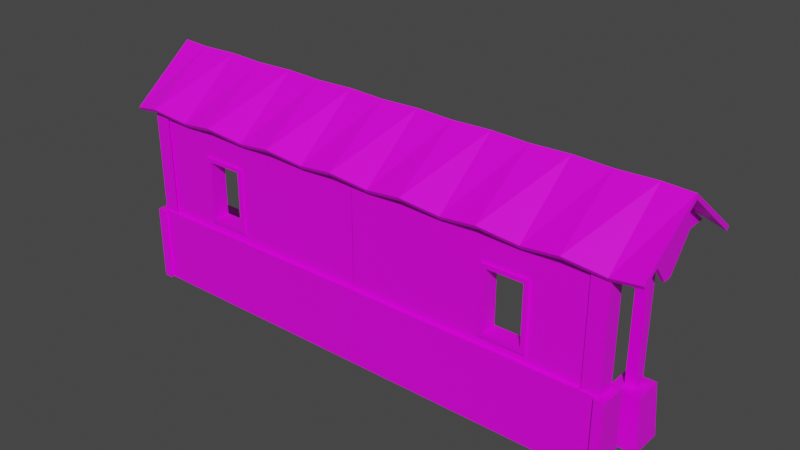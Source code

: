# Source: trainShelter.blend  (saved by Blender 2.93.20; exported with 4.5.12 LTS)
import bpy
from mathutils import Matrix  # noqa: F401  (used for matrix-valued properties, if any)

bpy.ops.wm.read_factory_settings(use_empty=True)
scene = bpy.context.scene
scene.name = 'Scene'

# ---- collections
col_collection = bpy.data.collections.new('Collection'); scene.collection.children.link(col_collection)

# ---- images (referenced by path relative to the original .blend; pixels are not part of the script)
import os
ASSET_DIR = os.environ.get("B2B_ASSET_DIR", "")  # directory of the original .blend (textures are referenced by path, not embedded)
HERE = os.path.dirname(os.path.abspath(__file__))  # packed textures are extracted next to this script under _unpacked/

def load_image(name, relpath, width, height, colorspace="sRGB"):
    """Load a texture the original file referenced (path relative to the .blend, or extracted next to this script)."""
    p = next((c for c in (os.path.join(HERE, relpath), os.path.join(ASSET_DIR, relpath)) if relpath and os.path.exists(c)), "")
    if p:
        img = bpy.data.images.load(p, check_existing=True)
        img.name = name
    else:  # same state as the original file: an image datablock whose file is absent (Cycles renders it pink)
        img = bpy.data.images.new(name, width, height)
        img.source = "FILE"
        img.filepath = "//" + (relpath or name)
    img.colorspace_settings.name = colorspace
    return img
img_colourpalette_png = load_image('ColourPalette.png', 'ColourPalette.png', 1024, 1024, 'sRGB')

# ---- materials (node trees are filled in below, after node groups)
mat_material = bpy.data.materials.new('Material')
mat_material.alpha_threshold = 0.0
mat_material.use_transparent_shadow = False
mat_material.line_color = (0.0, 0.0, 0.0, 1.0)

# ---- material node trees
mat_material.use_nodes = True; mat_material.node_tree.nodes.clear()
_N = mat_material.node_tree.nodes; _L = mat_material.node_tree.links
n0 = _N.new('ShaderNodeOutputMaterial'); n0.name = 'Material Output'; n0.location = (300, 300)
n1 = _N.new('ShaderNodeBsdfPrincipled'); n1.name = 'Principled BSDF'; n1.location = (10, 300)
n1.distribution = 'GGX'
n1.subsurface_method = 'BURLEY'
n1.inputs[2].default_value = 0.4
n1.inputs[3].default_value = 1.45
n1.inputs[27].default_value = (0.0, 0.0, 0.0, 1.0)
n1.inputs[28].default_value = 1.0
n2 = _N.new('ShaderNodeTexImage'); n2.name = 'Image Texture'; n2.location = (-280, 280)
n2.image = img_colourpalette_png
_L.new(n1.outputs[0], n0.inputs[0])
_L.new(n2.outputs[0], n1.inputs[0])
n0.is_active_output = True

# ---- world
world_world = bpy.data.worlds.new('World'); scene.world = world_world
world_world.use_nodes = True; world_world.node_tree.nodes.clear()
_N = world_world.node_tree.nodes; _L = world_world.node_tree.links
n0 = _N.new('ShaderNodeOutputWorld'); n0.name = 'World Output'; n0.location = (300, 300)
n1 = _N.new('ShaderNodeBackground'); n1.name = 'Background'; n1.location = (10, 300)
n1.inputs[0].default_value = (0.05088, 0.05088, 0.05088, 1.0)
_L.new(n1.outputs[0], n0.inputs[0])
n0.is_active_output = True
world_world.color = (0.05088, 0.05088, 0.05088)
world_world.use_sun_shadow = False
world_world.sun_shadow_jitter_overblur = 0.0

# ---- meshes
me_cube_001 = bpy.data.meshes.new('Cube.001')
me_cube_001.from_pydata([(-1.036, -1.033, -1.0), (-0.3284, -0.3254, 1.0), (1.036, -1.033, -1.0), (0.3284, -0.3254, 1.0), (-0.8643, -0.8613, 1.0), (0.8643, -0.8613, 1.0), (-0.3284, -0.3254, 5.227), (0.3284, -0.3254, 5.227), (-0.3284, -0.3254, 5.569), (0.3284, -0.3254, 5.569), (0.3284, -2.252, 6.265), (-0.3284, -2.252, 6.265), (0.3284, -1.733, 6.406), (-0.3284, -1.733, 6.406), (-1.036, 0.003029, -1.0), (-0.8643, 0.003029, 1.0), (1.036, 0.003029, -1.0), (0.8643, 0.003029, 1.0), (-0.3284, 0.003029, 1.0), (0.3284, 0.003029, 1.0), (-0.3284, 0.003029, 5.227), (0.3284, 0.003029, 5.227), (-0.3284, 0.003029, 5.569), (0.3284, 0.003029, 5.569), (-1.036, 1.033, -1.0), (-0.3284, 0.3254, 1.0), (1.036, 1.033, -1.0), (0.3284, 0.3254, 1.0), (-0.8643, 0.8613, 1.0), (0.8643, 0.8613, 1.0), (-0.3284, 0.3254, 5.227), (0.3284, 0.3254, 5.227), (-0.3284, 0.3254, 5.569), (0.3284, 0.3254, 5.569), (0.3284, 2.252, 6.265), (-0.3284, 2.252, 6.265), (0.3284, 1.733, 6.406), (-0.3284, 1.733, 6.406), (-1.036, -0.003029, -1.0), (-0.8643, -0.003029, 1.0), (1.036, -0.003029, -1.0), (0.8643, -0.003029, 1.0), (-0.3284, -0.003029, 1.0), (0.3284, -0.003029, 1.0), (-0.3284, -0.003029, 5.227), (0.3284, -0.003029, 5.227), (-0.3284, -0.003029, 5.569), (0.3284, -0.003029, 5.569), (14.3, -1.033, -1.0), (15.01, -0.3254, 1.0), (16.37, -1.033, -1.0), (15.67, -0.3254, 1.0), (14.47, -0.8613, 1.0), (16.2, -0.8613, 1.0), (15.01, -0.3254, 5.227), (15.67, -0.3254, 5.227), (15.01, -0.3254, 5.569), (15.67, -0.3254, 5.569), (15.67, -2.252, 6.265), (15.01, -2.252, 6.265), (15.67, -1.733, 6.406), (15.01, -1.733, 6.406), (14.3, 0.003029, -1.0), (14.47, 0.003029, 1.0), (16.37, 0.003029, -1.0), (16.2, 0.003029, 1.0), (15.01, 0.003029, 1.0), (15.67, 0.003029, 1.0), (15.01, 0.003029, 5.227), (15.67, 0.003029, 5.227), (15.01, 0.003029, 5.569), (15.67, 0.003029, 5.569), (14.3, 1.033, -1.0), (15.01, 0.3254, 1.0), (16.37, 1.033, -1.0), (15.67, 0.3254, 1.0), (14.47, 0.8613, 1.0), (16.2, 0.8613, 1.0), (15.01, 0.3254, 5.227), (15.67, 0.3254, 5.227), (15.01, 0.3254, 5.569), (15.67, 0.3254, 5.569), (15.67, 2.252, 6.265), (15.01, 2.252, 6.265), (15.67, 1.733, 6.406), (15.01, 1.733, 6.406), (14.3, -0.003029, -1.0), (14.47, -0.003029, 1.0), (16.37, -0.003029, -1.0), (16.2, -0.003029, 1.0), (15.01, -0.003029, 1.0), (15.67, -0.003029, 1.0), (15.01, -0.003029, 5.227), (15.67, -0.003029, 5.227), (15.01, -0.003029, 5.569), (15.67, -0.003029, 5.569), (29.64, -1.033, -1.0), (30.35, -0.3254, 1.0), (31.71, -1.033, -1.0), (31.0, -0.3254, 1.0), (29.81, -0.8613, 1.0), (31.54, -0.8613, 1.0), (30.35, -0.3254, 5.227), (31.0, -0.3254, 5.227), (30.35, -0.3254, 5.569), (31.0, -0.3254, 5.569), (31.0, -2.252, 6.265), (30.35, -2.252, 6.265), (31.0, -1.733, 6.406), (30.35, -1.733, 6.406), (29.64, 0.003029, -1.0), (29.81, 0.003029, 1.0), (31.71, 0.003029, -1.0), (31.54, 0.003029, 1.0), (30.35, 0.003029, 1.0), (31.0, 0.003029, 1.0), (30.35, 0.003029, 5.227), (31.0, 0.003029, 5.227), (30.35, 0.003029, 5.569), (31.0, 0.003029, 5.569), (29.64, 1.033, -1.0), (30.35, 0.3254, 1.0), (31.71, 1.033, -1.0), (31.0, 0.3254, 1.0), (29.81, 0.8613, 1.0), (31.54, 0.8613, 1.0), (30.35, 0.3254, 5.227), (31.0, 0.3254, 5.227), (30.35, 0.3254, 5.569), (31.0, 0.3254, 5.569), (31.0, 2.252, 6.265), (30.35, 2.252, 6.265), (31.0, 1.733, 6.406), (30.35, 1.733, 6.406), (29.64, -0.003029, -1.0), (29.81, -0.003029, 1.0), (31.71, -0.003029, -1.0), (31.54, -0.003029, 1.0), (30.35, -0.003029, 1.0), (31.0, -0.003029, 1.0), (30.35, -0.003029, 5.227), (31.0, -0.003029, 5.227), (30.35, -0.003029, 5.569), (31.0, -0.003029, 5.569)], [], [(16, 17, 5, 2), (2, 5, 4, 0), (14, 16, 2, 0), (19, 3, 5, 17), (3, 1, 4, 5), (6, 7, 10, 11), (18, 1, 6, 20), (1, 3, 7, 6), (23, 22, 8, 9), (20, 6, 8, 22), (11, 10, 12, 13), (7, 9, 12, 10), (8, 6, 11, 13), (9, 8, 13, 12), (7, 21, 23, 9), (1, 18, 15, 4), (3, 19, 21, 7), (0, 4, 15, 14), (40, 26, 29, 41), (26, 24, 28, 29), (38, 24, 26, 40), (43, 41, 29, 27), (27, 29, 28, 25), (30, 35, 34, 31), (42, 44, 30, 25), (25, 30, 31, 27), (47, 33, 32, 46), (44, 46, 32, 30), (35, 37, 36, 34), (31, 34, 36, 33), (32, 37, 35, 30), (33, 36, 37, 32), (31, 33, 47, 45), (25, 28, 39, 42), (27, 31, 45, 43), (24, 38, 39, 28), (64, 65, 53, 50), (50, 53, 52, 48), (62, 64, 50, 48), (67, 51, 53, 65), (51, 49, 52, 53), (54, 55, 58, 59), (66, 49, 54, 68), (49, 51, 55, 54), (71, 70, 56, 57), (68, 54, 56, 70), (59, 58, 60, 61), (55, 57, 60, 58), (56, 54, 59, 61), (57, 56, 61, 60), (55, 69, 71, 57), (49, 66, 63, 52), (51, 67, 69, 55), (48, 52, 63, 62), (88, 74, 77, 89), (74, 72, 76, 77), (86, 72, 74, 88), (91, 89, 77, 75), (75, 77, 76, 73), (78, 83, 82, 79), (90, 92, 78, 73), (73, 78, 79, 75), (95, 81, 80, 94), (92, 94, 80, 78), (83, 85, 84, 82), (79, 82, 84, 81), (80, 85, 83, 78), (81, 84, 85, 80), (79, 81, 95, 93), (73, 76, 87, 90), (75, 79, 93, 91), (72, 86, 87, 76), (112, 113, 101, 98), (98, 101, 100, 96), (110, 112, 98, 96), (115, 99, 101, 113), (99, 97, 100, 101), (102, 103, 106, 107), (114, 97, 102, 116), (97, 99, 103, 102), (119, 118, 104, 105), (116, 102, 104, 118), (107, 106, 108, 109), (103, 105, 108, 106), (104, 102, 107, 109), (105, 104, 109, 108), (103, 117, 119, 105), (97, 114, 111, 100), (99, 115, 117, 103), (96, 100, 111, 110), (136, 122, 125, 137), (122, 120, 124, 125), (134, 120, 122, 136), (139, 137, 125, 123), (123, 125, 124, 121), (126, 131, 130, 127), (138, 140, 126, 121), (121, 126, 127, 123), (143, 129, 128, 142), (140, 142, 128, 126), (131, 133, 132, 130), (127, 130, 132, 129), (128, 133, 131, 126), (129, 132, 133, 128), (127, 129, 143, 141), (121, 124, 135, 138), (123, 127, 141, 139), (120, 134, 135, 124)])
_uv = me_cube_001.uv_layers.new(name='UVMap')
_uv.uv.foreach_set('vector', [0.3804, 0.6115, 0.3804, 0.607, 0.3783, 0.607, 0.3783, 0.6115, 0.3944, 0.6117, 0.3899, 0.6117, 0.3899, 0.6162, 0.3944, 0.6162, 0.3781, 0.6115, 0.3781, 0.607, 0.376, 0.607, 0.376, 0.6115, 0.4083, 0.607, 0.4074, 0.607, 0.4074, 0.6092, 0.4083, 0.6092, 0.3665, 0.6047, 0.3644, 0.6047, 0.3644, 0.6069, 0.3665, 0.6069, 0.5926, 0.5785, 0.5904, 0.5785, 0.5904, 0.583, 0.5926, 0.583, 0.6658, 0.5878, 0.6648, 0.5878, 0.6648, 0.5969, 0.6658, 0.5969, 0.6158, 0.655, 0.6158, 0.6529, 0.6067, 0.6529, 0.6067, 0.655, 0.624, 0.576, 0.624, 0.5738, 0.623, 0.5738, 0.623, 0.576, 0.6589, 0.6529, 0.6579, 0.6529, 0.6579, 0.6539, 0.6589, 0.6539, 0.499, 0.1043, 0.499, 0.07995, 0.4878, 0.07995, 0.4878, 0.1043, 0.6042, 0.5878, 0.6032, 0.5878, 0.6032, 0.5923, 0.6042, 0.5923, 0.6031, 0.5878, 0.6021, 0.5878, 0.6021, 0.5923, 0.6031, 0.5923, 0.5903, 0.5785, 0.5881, 0.5785, 0.5881, 0.583, 0.5903, 0.583, 0.6275, 0.6541, 0.6265, 0.6541, 0.6265, 0.655, 0.6275, 0.655, 0.4049, 0.6094, 0.4039, 0.6094, 0.4039, 0.6115, 0.4049, 0.6115, 0.6647, 0.6343, 0.6637, 0.6343, 0.6637, 0.6434, 0.6647, 0.6434, 0.3804, 0.6162, 0.3804, 0.6117, 0.3783, 0.6117, 0.3783, 0.6162, 0.3781, 0.6117, 0.376, 0.6117, 0.376, 0.6162, 0.3781, 0.6162, 0.3804, 0.6349, 0.376, 0.6349, 0.376, 0.6394, 0.3804, 0.6394, 0.3758, 0.6163, 0.3737, 0.6163, 0.3737, 0.6208, 0.3758, 0.6208, 0.4083, 0.6115, 0.4083, 0.6094, 0.4074, 0.6094, 0.4074, 0.6115, 0.3642, 0.6047, 0.362, 0.6047, 0.362, 0.6069, 0.3642, 0.6069, 0.5903, 0.5876, 0.5903, 0.5831, 0.5881, 0.5831, 0.5881, 0.5876, 0.6486, 0.6539, 0.6577, 0.6539, 0.6577, 0.6529, 0.6486, 0.6529, 0.6647, 0.6248, 0.6647, 0.6157, 0.6625, 0.6157, 0.6625, 0.6248, 0.624, 0.5762, 0.623, 0.5762, 0.623, 0.5783, 0.624, 0.5783, 0.6263, 0.6541, 0.6253, 0.6541, 0.6253, 0.655, 0.6263, 0.655, 0.4464, 0.05363, 0.4352, 0.05363, 0.4352, 0.07795, 0.4464, 0.07795, 0.6065, 0.5923, 0.6065, 0.5878, 0.6056, 0.5878, 0.6056, 0.5923, 0.6054, 0.5923, 0.6054, 0.5878, 0.6044, 0.5878, 0.6044, 0.5923, 0.5972, 0.5876, 0.5972, 0.5831, 0.5951, 0.5831, 0.5951, 0.5876, 0.6275, 0.6529, 0.6265, 0.6529, 0.6265, 0.6539, 0.6275, 0.6539, 0.4002, 0.6092, 0.4002, 0.607, 0.3992, 0.607, 0.3992, 0.6092, 0.6393, 0.6539, 0.6484, 0.6539, 0.6484, 0.6529, 0.6393, 0.6529, 0.3781, 0.6163, 0.376, 0.6163, 0.376, 0.6208, 0.3781, 0.6208, 0.3665, 0.6255, 0.3665, 0.621, 0.3644, 0.621, 0.3644, 0.6255, 0.3758, 0.6349, 0.3713, 0.6349, 0.3713, 0.6394, 0.3758, 0.6394, 0.3642, 0.6255, 0.3642, 0.621, 0.362, 0.621, 0.362, 0.6255, 0.4037, 0.607, 0.4027, 0.607, 0.4027, 0.6092, 0.4037, 0.6092, 0.3665, 0.6024, 0.3644, 0.6024, 0.3644, 0.6045, 0.3665, 0.6045, 0.5879, 0.5878, 0.5858, 0.5878, 0.5858, 0.5923, 0.5879, 0.5923, 0.6647, 0.6436, 0.6637, 0.6436, 0.6637, 0.6527, 0.6647, 0.6527, 0.6065, 0.655, 0.6065, 0.6529, 0.5974, 0.6529, 0.5974, 0.655, 0.6193, 0.576, 0.6193, 0.5738, 0.6183, 0.5738, 0.6183, 0.576, 0.6263, 0.6529, 0.6253, 0.6529, 0.6253, 0.6539, 0.6263, 0.6539, 0.4464, 0.1043, 0.4464, 0.07995, 0.4352, 0.07995, 0.4352, 0.1043, 0.5996, 0.5878, 0.5986, 0.5878, 0.5986, 0.5923, 0.5996, 0.5923, 0.5984, 0.5878, 0.5974, 0.5878, 0.5974, 0.5923, 0.5984, 0.5923, 0.5856, 0.5878, 0.5835, 0.5878, 0.5835, 0.5923, 0.5856, 0.5923, 0.6298, 0.6541, 0.6288, 0.6541, 0.6288, 0.655, 0.6298, 0.655, 0.4002, 0.6094, 0.3992, 0.6094, 0.3992, 0.6115, 0.4002, 0.6115, 0.6658, 0.6157, 0.6648, 0.6157, 0.6648, 0.6248, 0.6658, 0.6248, 0.3665, 0.6301, 0.3665, 0.6256, 0.3644, 0.6256, 0.3644, 0.6301, 0.3642, 0.6256, 0.362, 0.6256, 0.362, 0.6301, 0.3642, 0.6301, 0.3804, 0.6303, 0.376, 0.6303, 0.376, 0.6348, 0.3804, 0.6348, 0.3711, 0.6256, 0.369, 0.6256, 0.369, 0.6301, 0.3711, 0.6301, 0.4037, 0.6115, 0.4037, 0.6094, 0.4027, 0.6094, 0.4027, 0.6115, 0.4037, 0.6047, 0.4016, 0.6047, 0.4016, 0.6069, 0.4037, 0.6069, 0.5856, 0.5969, 0.5856, 0.5924, 0.5835, 0.5924, 0.5835, 0.5969, 0.6486, 0.655, 0.6577, 0.655, 0.6577, 0.6541, 0.6486, 0.6541, 0.6647, 0.6155, 0.6647, 0.6064, 0.6625, 0.6064, 0.6625, 0.6155, 0.6193, 0.5762, 0.6183, 0.5762, 0.6183, 0.5783, 0.6193, 0.5783, 0.6286, 0.6541, 0.6276, 0.6541, 0.6276, 0.655, 0.6286, 0.655, 0.499, 0.001001, 0.4878, 0.001001, 0.4878, 0.02531, 0.499, 0.02531, 0.6019, 0.5923, 0.6019, 0.5878, 0.6009, 0.5878, 0.6009, 0.5923, 0.6007, 0.5923, 0.6007, 0.5878, 0.5997, 0.5878, 0.5997, 0.5923, 0.6019, 0.5737, 0.6019, 0.5692, 0.5997, 0.5692, 0.5997, 0.5737, 0.6298, 0.6529, 0.6288, 0.6529, 0.6288, 0.6539, 0.6298, 0.6539, 0.4049, 0.6045, 0.4049, 0.6024, 0.4039, 0.6024, 0.4039, 0.6045, 0.63, 0.655, 0.6391, 0.655, 0.6391, 0.6541, 0.63, 0.6541, 0.3828, 0.6024, 0.3806, 0.6024, 0.3806, 0.6069, 0.3828, 0.6069, 0.3897, 0.6069, 0.3897, 0.6024, 0.3876, 0.6024, 0.3876, 0.6069, 0.3758, 0.6303, 0.3713, 0.6303, 0.3713, 0.6348, 0.3758, 0.6348, 0.3874, 0.6069, 0.3874, 0.6024, 0.3853, 0.6024, 0.3853, 0.6069, 0.4083, 0.6024, 0.4074, 0.6024, 0.4074, 0.6045, 0.4083, 0.6045, 0.4014, 0.6047, 0.3992, 0.6047, 0.3992, 0.6069, 0.4014, 0.6069, 0.6019, 0.5738, 0.5997, 0.5738, 0.5997, 0.5783, 0.6019, 0.5783, 0.6635, 0.6436, 0.6625, 0.6436, 0.6625, 0.6527, 0.6635, 0.6527, 0.6251, 0.655, 0.6251, 0.6529, 0.616, 0.6529, 0.616, 0.655, 0.624, 0.5713, 0.624, 0.5692, 0.623, 0.5692, 0.623, 0.5713, 0.6286, 0.6529, 0.6276, 0.6529, 0.6276, 0.6539, 0.6286, 0.6539, 0.499, 0.05163, 0.499, 0.02732, 0.4878, 0.02732, 0.4878, 0.05163, 0.5949, 0.5924, 0.5939, 0.5924, 0.5939, 0.5969, 0.5949, 0.5969, 0.5938, 0.5924, 0.5928, 0.5924, 0.5928, 0.5969, 0.5938, 0.5969, 0.5996, 0.5738, 0.5974, 0.5738, 0.5974, 0.5783, 0.5996, 0.5783, 0.6275, 0.6564, 0.6265, 0.6564, 0.6265, 0.6574, 0.6275, 0.6574, 0.4049, 0.6047, 0.4039, 0.6047, 0.4039, 0.6069, 0.4049, 0.6069, 0.6635, 0.6343, 0.6625, 0.6343, 0.6625, 0.6434, 0.6635, 0.6434, 0.3897, 0.6115, 0.3897, 0.607, 0.3876, 0.607, 0.3876, 0.6115, 0.3874, 0.607, 0.3853, 0.607, 0.3853, 0.6115, 0.3874, 0.6115, 0.399, 0.607, 0.3946, 0.607, 0.3946, 0.6115, 0.399, 0.6115, 0.3851, 0.6117, 0.383, 0.6117, 0.383, 0.6162, 0.3851, 0.6162, 0.4083, 0.6069, 0.4083, 0.6047, 0.4074, 0.6047, 0.4074, 0.6069, 0.4037, 0.6024, 0.4016, 0.6024, 0.4016, 0.6045, 0.4037, 0.6045, 0.5996, 0.583, 0.5996, 0.5785, 0.5974, 0.5785, 0.5974, 0.583, 0.616, 0.6562, 0.6251, 0.6562, 0.6251, 0.6552, 0.616, 0.6552, 0.6647, 0.6341, 0.6647, 0.625, 0.6625, 0.625, 0.6625, 0.6341, 0.624, 0.5715, 0.623, 0.5715, 0.623, 0.5737, 0.624, 0.5737, 0.6263, 0.6564, 0.6253, 0.6564, 0.6253, 0.6574, 0.6263, 0.6574, 0.4464, 0.001001, 0.4352, 0.001001, 0.4352, 0.02531, 0.4464, 0.02531, 0.5972, 0.5969, 0.5972, 0.5924, 0.5963, 0.5924, 0.5963, 0.5969, 0.5961, 0.5969, 0.5961, 0.5924, 0.5951, 0.5924, 0.5951, 0.5969, 0.6065, 0.583, 0.6065, 0.5785, 0.6044, 0.5785, 0.6044, 0.583, 0.6275, 0.6552, 0.6265, 0.6552, 0.6265, 0.6562, 0.6275, 0.6562, 0.4002, 0.6045, 0.4002, 0.6024, 0.3992, 0.6024, 0.3992, 0.6045, 0.63, 0.6539, 0.6391, 0.6539, 0.6391, 0.6529, 0.63, 0.6529, 0.3874, 0.6117, 0.3853, 0.6117, 0.3853, 0.6162, 0.3874, 0.6162])
me_cube_001.materials.append(mat_material)
me_cube_001.use_remesh_fix_poles = True
me_cube_001.use_remesh_preserve_attributes = False
me_cube_001.use_mirror_vertex_groups = False
me_cube_001.update()
me_cube_003 = bpy.data.meshes.new('Cube.003')
me_cube_003.from_pydata([(-1.0, -0.9957, -4.269), (-1.0, -0.9957, -2.269), (-1.0, 1.06, -0.8585), (-1.0, 1.126, 1.011), (1.0, -1.0, -1.0), (1.0, -1.0, 1.0), (1.0, 1.0, -1.0), (1.0, 1.082, 1.304), (0.8921, 1.06, -0.8585), (0.7549, 1.0, -1.0), (0.6176, 1.06, -0.8585), (0.4804, 1.0, -1.0), (0.3431, 1.06, -0.8585), (0.2059, 1.0, -1.0), (0.06863, 1.06, -0.8585), (-0.06863, 1.0, -1.0), (-0.2059, 1.06, -0.8585), (-0.3431, 1.0, -1.0), (-0.4804, 1.06, -0.8585), (-0.6176, 1.0, -1.0), (-0.7549, 1.06, -0.8585), (-0.8921, 1.0, -1.0), (-0.8921, 1.082, 1.304), (-0.7549, 1.126, 1.011), (-0.6176, 1.082, 1.304), (-0.4804, 1.126, 1.011), (-0.3431, 1.082, 1.304), (-0.2059, 1.126, 1.011), (-0.06863, 1.082, 1.304), (0.06863, 1.126, 1.011), (0.2059, 1.082, 1.304), (0.3431, 1.126, 1.011), (0.4804, 1.082, 1.304), (0.6176, 1.126, 1.011), (0.7549, 1.082, 1.304), (0.8921, 1.126, 1.011), (-0.8921, -1.0, -1.0), (-0.7549, -0.9957, -4.269), (-0.6176, -1.0, -1.0), (-0.4804, -0.9957, -4.269), (-0.3431, -1.0, -1.0), (-0.2059, -0.9957, -4.269), (-0.06863, -1.0, -1.0), (0.06863, -0.9957, -4.269), (0.2059, -1.0, -1.0), (0.3431, -0.9957, -4.269), (0.4804, -1.0, -1.0), (0.6176, -0.9957, -4.269), (0.7549, -1.0, -1.0), (0.8921, -0.9957, -4.269), (0.8921, -0.9957, -2.269), (0.7549, -1.0, 1.0), (0.6176, -0.9957, -2.269), (0.4804, -1.0, 1.0), (0.3431, -0.9957, -2.269), (0.2059, -1.0, 1.0), (0.06863, -0.9957, -2.269), (-0.06863, -1.0, 1.0), (-0.2059, -0.9957, -2.269), (-0.3431, -1.0, 1.0), (-0.4804, -0.9957, -2.269), (-0.6176, -1.0, 1.0), (-0.7549, -0.9957, -2.269), (-0.8921, -1.0, 1.0)], [], [(0, 1, 3, 2), (8, 35, 7, 6), (6, 7, 5, 4), (36, 63, 1, 0), (8, 6, 4, 49), (22, 3, 1, 63), (7, 35, 50, 5), (35, 34, 51, 50), (34, 33, 52, 51), (33, 32, 53, 52), (32, 31, 54, 53), (31, 30, 55, 54), (30, 29, 56, 55), (29, 28, 57, 56), (28, 27, 58, 57), (27, 26, 59, 58), (26, 25, 60, 59), (25, 24, 61, 60), (24, 23, 62, 61), (23, 22, 63, 62), (2, 21, 36, 0), (21, 20, 37, 36), (20, 19, 38, 37), (19, 18, 39, 38), (18, 17, 40, 39), (17, 16, 41, 40), (16, 15, 42, 41), (15, 14, 43, 42), (14, 13, 44, 43), (13, 12, 45, 44), (12, 11, 46, 45), (11, 10, 47, 46), (10, 9, 48, 47), (9, 8, 49, 48), (4, 5, 50, 49), (49, 50, 51, 48), (48, 51, 52, 47), (47, 52, 53, 46), (46, 53, 54, 45), (45, 54, 55, 44), (44, 55, 56, 43), (43, 56, 57, 42), (42, 57, 58, 41), (41, 58, 59, 40), (40, 59, 60, 39), (39, 60, 61, 38), (38, 61, 62, 37), (37, 62, 63, 36), (2, 3, 22, 21), (21, 22, 23, 20), (20, 23, 24, 19), (19, 24, 25, 18), (18, 25, 26, 17), (17, 26, 27, 16), (16, 27, 28, 15), (15, 28, 29, 14), (14, 29, 30, 13), (13, 30, 31, 12), (12, 31, 32, 11), (11, 32, 33, 10), (10, 33, 34, 9), (9, 34, 35, 8)])
_uv = me_cube_003.uv_layers.new(name='UVMap')
_uv.uv.foreach_set('vector', [0.1013, 0.6794, 0.1013, 0.6752, 0.09288, 0.6752, 0.09288, 0.6794, 0.1045, 0.615, 0.1045, 0.6108, 0.1042, 0.6108, 0.1042, 0.615, 0.08843, 0.6323, 0.0843, 0.6323, 0.0843, 0.6364, 0.08843, 0.6364, 0.1657, 0.6066, 0.1616, 0.6066, 0.1616, 0.615, 0.1657, 0.615, 0.1614, 0.6751, 0.1614, 0.671, 0.153, 0.671, 0.153, 0.6751, 0.1657, 0.598, 0.1616, 0.598, 0.1616, 0.6064, 0.1657, 0.6064, 0.1614, 0.6708, 0.1614, 0.6667, 0.153, 0.6667, 0.153, 0.6708, 0.1614, 0.6581, 0.1573, 0.6581, 0.1573, 0.6665, 0.1614, 0.6665, 0.1528, 0.6751, 0.1528, 0.671, 0.1444, 0.671, 0.1444, 0.6751, 0.1614, 0.6495, 0.1573, 0.6495, 0.1573, 0.6579, 0.1614, 0.6579, 0.1442, 0.6751, 0.1442, 0.671, 0.1358, 0.671, 0.1358, 0.6751, 0.1614, 0.6409, 0.1573, 0.6409, 0.1573, 0.6493, 0.1614, 0.6493, 0.1271, 0.6751, 0.1271, 0.671, 0.1186, 0.671, 0.1186, 0.6751, 0.1614, 0.6323, 0.1573, 0.6323, 0.1573, 0.6407, 0.1614, 0.6407, 0.1185, 0.6751, 0.1185, 0.671, 0.1101, 0.671, 0.1101, 0.6751, 0.1614, 0.6237, 0.1573, 0.6237, 0.1573, 0.6322, 0.1614, 0.6322, 0.1099, 0.6751, 0.1099, 0.671, 0.1015, 0.671, 0.1015, 0.6751, 0.1614, 0.6151, 0.1573, 0.6151, 0.1573, 0.6236, 0.1614, 0.6236, 0.09272, 0.6751, 0.09272, 0.671, 0.0843, 0.671, 0.0843, 0.6751, 0.1614, 0.6066, 0.1573, 0.6066, 0.1573, 0.615, 0.1614, 0.615, 0.1528, 0.6708, 0.1528, 0.6667, 0.1444, 0.6667, 0.1444, 0.6708, 0.1571, 0.6409, 0.153, 0.6409, 0.153, 0.6493, 0.1571, 0.6493, 0.1185, 0.6708, 0.1185, 0.6667, 0.1101, 0.6667, 0.1101, 0.6708, 0.1571, 0.6237, 0.153, 0.6237, 0.153, 0.6322, 0.1571, 0.6322, 0.1013, 0.6708, 0.1013, 0.6667, 0.09288, 0.6667, 0.09288, 0.6708, 0.1528, 0.6495, 0.1487, 0.6495, 0.1487, 0.6579, 0.1528, 0.6579, 0.1442, 0.6665, 0.1442, 0.6624, 0.1358, 0.6624, 0.1358, 0.6665, 0.1528, 0.6323, 0.1487, 0.6323, 0.1487, 0.6407, 0.1528, 0.6407, 0.1271, 0.6665, 0.1271, 0.6624, 0.1186, 0.6624, 0.1186, 0.6665, 0.1399, 0.6495, 0.1358, 0.6495, 0.1358, 0.6579, 0.1399, 0.6579, 0.1013, 0.645, 0.1013, 0.6409, 0.09288, 0.6409, 0.09288, 0.645, 0.1314, 0.6151, 0.1272, 0.6151, 0.1272, 0.6236, 0.1314, 0.6236, 0.1099, 0.645, 0.1099, 0.6409, 0.1015, 0.6409, 0.1015, 0.645, 0.1314, 0.6237, 0.1272, 0.6237, 0.1272, 0.6322, 0.1314, 0.6322, 0.1185, 0.645, 0.1185, 0.6409, 0.1101, 0.6409, 0.1101, 0.645, 0.1314, 0.6323, 0.1272, 0.6323, 0.1272, 0.6407, 0.1314, 0.6407, 0.1271, 0.645, 0.1271, 0.6409, 0.1186, 0.6409, 0.1186, 0.645, 0.1357, 0.6151, 0.1315, 0.6151, 0.1315, 0.6236, 0.1357, 0.6236, 0.1013, 0.6493, 0.1013, 0.6452, 0.09288, 0.6452, 0.09288, 0.6493, 0.1357, 0.6237, 0.1315, 0.6237, 0.1315, 0.6322, 0.1357, 0.6322, 0.1099, 0.6493, 0.1099, 0.6452, 0.1015, 0.6452, 0.1015, 0.6493, 0.1357, 0.6323, 0.1315, 0.6323, 0.1315, 0.6407, 0.1357, 0.6407, 0.1185, 0.6493, 0.1185, 0.6452, 0.1101, 0.6452, 0.1101, 0.6493, 0.1314, 0.6409, 0.1272, 0.6409, 0.1272, 0.6493, 0.1314, 0.6493, 0.1271, 0.6493, 0.1271, 0.6452, 0.1186, 0.6452, 0.1186, 0.6493, 0.1357, 0.6409, 0.1315, 0.6409, 0.1315, 0.6493, 0.1357, 0.6493, 0.09272, 0.6536, 0.09272, 0.6495, 0.0843, 0.6495, 0.0843, 0.6536, 0.1399, 0.598, 0.1358, 0.598, 0.1358, 0.6064, 0.1399, 0.6064, 0.104, 0.615, 0.104, 0.6108, 0.1036, 0.6108, 0.1036, 0.615, 0.1056, 0.615, 0.1056, 0.6108, 0.1052, 0.6108, 0.1052, 0.615, 0.1051, 0.615, 0.1051, 0.6108, 0.1047, 0.6108, 0.1047, 0.615, 0.1024, 0.615, 0.1024, 0.6108, 0.102, 0.6108, 0.102, 0.615, 0.1018, 0.615, 0.1018, 0.6108, 0.1015, 0.6108, 0.1015, 0.615, 0.1035, 0.615, 0.1035, 0.6108, 0.1031, 0.6108, 0.1031, 0.615, 0.1029, 0.615, 0.1029, 0.6108, 0.1025, 0.6108, 0.1025, 0.615, 0.1088, 0.615, 0.1088, 0.6108, 0.1084, 0.6108, 0.1084, 0.615, 0.1083, 0.615, 0.1083, 0.6108, 0.1079, 0.6108, 0.1079, 0.615, 0.1099, 0.615, 0.1099, 0.6108, 0.1095, 0.6108, 0.1095, 0.615, 0.1094, 0.615, 0.1094, 0.6108, 0.109, 0.6108, 0.109, 0.615, 0.1067, 0.615, 0.1067, 0.6108, 0.1063, 0.6108, 0.1063, 0.615, 0.1061, 0.615, 0.1061, 0.6108, 0.1058, 0.6108, 0.1058, 0.615, 0.1077, 0.615, 0.1077, 0.6108, 0.1074, 0.6108, 0.1074, 0.615])
me_cube_003.materials.append(mat_material)
me_cube_003.use_remesh_fix_poles = True
me_cube_003.use_remesh_preserve_attributes = False
me_cube_003.use_mirror_vertex_groups = False
me_cube_003.update()
me_cube_007 = bpy.data.meshes.new('Cube.007')
me_cube_007.from_pydata([(-1.0, -0.9957, -4.269), (-1.0, -0.9957, -2.269), (-1.0, 1.06, -0.8585), (-1.0, 1.126, 1.011), (1.0, -1.0, -1.0), (1.0, -1.0, 1.0), (1.0, 1.0, -1.0), (1.0, 1.082, 1.304), (0.8921, 1.06, -0.8585), (0.7549, 1.0, -1.0), (0.6176, 1.06, -0.8585), (0.4804, 1.0, -1.0), (0.3431, 1.06, -0.8585), (0.2059, 1.0, -1.0), (0.06863, 1.06, -0.8585), (-0.06863, 1.0, -1.0), (-0.2059, 1.06, -0.8585), (-0.3431, 1.0, -1.0), (-0.4804, 1.06, -0.8585), (-0.6176, 1.0, -1.0), (-0.7549, 1.06, -0.8585), (-0.8921, 1.0, -1.0), (-0.8921, 1.082, 1.304), (-0.7549, 1.126, 1.011), (-0.6176, 1.082, 1.304), (-0.4804, 1.126, 1.011), (-0.3431, 1.082, 1.304), (-0.2059, 1.126, 1.011), (-0.06863, 1.082, 1.304), (0.06863, 1.126, 1.011), (0.2059, 1.082, 1.304), (0.3431, 1.126, 1.011), (0.4804, 1.082, 1.304), (0.6176, 1.126, 1.011), (0.7549, 1.082, 1.304), (0.8921, 1.126, 1.011), (-0.8921, -1.0, -1.0), (-0.7549, -0.9957, -4.269), (-0.6176, -1.0, -1.0), (-0.4804, -0.9957, -4.269), (-0.3431, -1.0, -1.0), (-0.2059, -0.9957, -4.269), (-0.06863, -1.0, -1.0), (0.06863, -0.9957, -4.269), (0.2059, -1.0, -1.0), (0.3431, -0.9957, -4.269), (0.4804, -1.0, -1.0), (0.6176, -0.9957, -4.269), (0.7549, -1.0, -1.0), (0.8921, -0.9957, -4.269), (0.8921, -0.9957, -2.269), (0.7549, -1.0, 1.0), (0.6176, -0.9957, -2.269), (0.4804, -1.0, 1.0), (0.3431, -0.9957, -2.269), (0.2059, -1.0, 1.0), (0.06863, -0.9957, -2.269), (-0.06863, -1.0, 1.0), (-0.2059, -0.9957, -2.269), (-0.3431, -1.0, 1.0), (-0.4804, -0.9957, -2.269), (-0.6176, -1.0, 1.0), (-0.7549, -0.9957, -2.269), (-0.8921, -1.0, 1.0)], [], [(0, 1, 3, 2), (8, 35, 7, 6), (6, 7, 5, 4), (36, 63, 1, 0), (8, 6, 4, 49), (22, 3, 1, 63), (7, 35, 50, 5), (35, 34, 51, 50), (34, 33, 52, 51), (33, 32, 53, 52), (32, 31, 54, 53), (31, 30, 55, 54), (30, 29, 56, 55), (29, 28, 57, 56), (28, 27, 58, 57), (27, 26, 59, 58), (26, 25, 60, 59), (25, 24, 61, 60), (24, 23, 62, 61), (23, 22, 63, 62), (2, 21, 36, 0), (21, 20, 37, 36), (20, 19, 38, 37), (19, 18, 39, 38), (18, 17, 40, 39), (17, 16, 41, 40), (16, 15, 42, 41), (15, 14, 43, 42), (14, 13, 44, 43), (13, 12, 45, 44), (12, 11, 46, 45), (11, 10, 47, 46), (10, 9, 48, 47), (9, 8, 49, 48), (4, 5, 50, 49), (49, 50, 51, 48), (48, 51, 52, 47), (47, 52, 53, 46), (46, 53, 54, 45), (45, 54, 55, 44), (44, 55, 56, 43), (43, 56, 57, 42), (42, 57, 58, 41), (41, 58, 59, 40), (40, 59, 60, 39), (39, 60, 61, 38), (38, 61, 62, 37), (37, 62, 63, 36), (2, 3, 22, 21), (21, 22, 23, 20), (20, 23, 24, 19), (19, 24, 25, 18), (18, 25, 26, 17), (17, 26, 27, 16), (16, 27, 28, 15), (15, 28, 29, 14), (14, 29, 30, 13), (13, 30, 31, 12), (12, 31, 32, 11), (11, 32, 33, 10), (10, 33, 34, 9), (9, 34, 35, 8)])
_uv = me_cube_007.uv_layers.new(name='UVMap')
_uv.uv.foreach_set('vector', [0.1013, 0.6536, 0.1013, 0.6495, 0.09288, 0.6495, 0.09288, 0.6536, 0.1072, 0.615, 0.1072, 0.6108, 0.1068, 0.6108, 0.1068, 0.615, 0.1185, 0.628, 0.1143, 0.628, 0.1143, 0.6322, 0.1185, 0.6322, 0.1399, 0.6066, 0.1358, 0.6066, 0.1358, 0.615, 0.1399, 0.615, 0.1099, 0.6536, 0.1099, 0.6495, 0.1015, 0.6495, 0.1015, 0.6536, 0.1399, 0.6151, 0.1358, 0.6151, 0.1358, 0.6236, 0.1399, 0.6236, 0.1185, 0.6536, 0.1185, 0.6495, 0.1101, 0.6495, 0.1101, 0.6536, 0.1399, 0.6237, 0.1358, 0.6237, 0.1358, 0.6322, 0.1399, 0.6322, 0.1271, 0.6536, 0.1271, 0.6495, 0.1186, 0.6495, 0.1186, 0.6536, 0.1399, 0.6323, 0.1358, 0.6323, 0.1358, 0.6407, 0.1399, 0.6407, 0.1357, 0.6536, 0.1357, 0.6495, 0.1272, 0.6495, 0.1272, 0.6536, 0.1399, 0.6409, 0.1358, 0.6409, 0.1358, 0.6493, 0.1399, 0.6493, 0.09272, 0.6579, 0.09272, 0.6538, 0.0843, 0.6538, 0.0843, 0.6579, 0.1442, 0.598, 0.1401, 0.598, 0.1401, 0.6064, 0.1442, 0.6064, 0.1013, 0.6579, 0.1013, 0.6538, 0.09288, 0.6538, 0.09288, 0.6579, 0.1442, 0.6066, 0.1401, 0.6066, 0.1401, 0.615, 0.1442, 0.615, 0.1099, 0.6579, 0.1099, 0.6538, 0.1015, 0.6538, 0.1015, 0.6579, 0.1442, 0.6151, 0.1401, 0.6151, 0.1401, 0.6236, 0.1442, 0.6236, 0.1185, 0.6579, 0.1185, 0.6538, 0.1101, 0.6538, 0.1101, 0.6579, 0.1442, 0.6237, 0.1401, 0.6237, 0.1401, 0.6322, 0.1442, 0.6322, 0.1271, 0.6579, 0.1271, 0.6538, 0.1186, 0.6538, 0.1186, 0.6579, 0.1442, 0.6323, 0.1401, 0.6323, 0.1401, 0.6407, 0.1442, 0.6407, 0.1357, 0.6579, 0.1357, 0.6538, 0.1272, 0.6538, 0.1272, 0.6579, 0.1442, 0.6409, 0.1401, 0.6409, 0.1401, 0.6493, 0.1442, 0.6493, 0.09272, 0.6794, 0.09272, 0.6752, 0.0843, 0.6752, 0.0843, 0.6794, 0.1442, 0.6495, 0.1401, 0.6495, 0.1401, 0.6579, 0.1442, 0.6579, 0.09272, 0.6622, 0.09272, 0.6581, 0.0843, 0.6581, 0.0843, 0.6622, 0.1485, 0.598, 0.1444, 0.598, 0.1444, 0.6064, 0.1485, 0.6064, 0.1013, 0.6622, 0.1013, 0.6581, 0.09288, 0.6581, 0.09288, 0.6622, 0.1485, 0.6066, 0.1444, 0.6066, 0.1444, 0.615, 0.1485, 0.615, 0.1099, 0.6622, 0.1099, 0.6581, 0.1015, 0.6581, 0.1015, 0.6622, 0.1485, 0.6151, 0.1444, 0.6151, 0.1444, 0.6236, 0.1485, 0.6236, 0.1185, 0.6622, 0.1185, 0.6581, 0.1101, 0.6581, 0.1101, 0.6622, 0.1485, 0.6237, 0.1444, 0.6237, 0.1444, 0.6322, 0.1485, 0.6322, 0.1271, 0.6622, 0.1271, 0.6581, 0.1186, 0.6581, 0.1186, 0.6622, 0.1485, 0.6323, 0.1444, 0.6323, 0.1444, 0.6407, 0.1485, 0.6407, 0.1357, 0.6622, 0.1357, 0.6581, 0.1272, 0.6581, 0.1272, 0.6622, 0.1485, 0.6409, 0.1444, 0.6409, 0.1444, 0.6493, 0.1485, 0.6493, 0.1442, 0.6622, 0.1442, 0.6581, 0.1358, 0.6581, 0.1358, 0.6622, 0.1485, 0.6495, 0.1444, 0.6495, 0.1444, 0.6579, 0.1485, 0.6579, 0.09272, 0.6665, 0.09272, 0.6624, 0.0843, 0.6624, 0.0843, 0.6665, 0.1528, 0.598, 0.1487, 0.598, 0.1487, 0.6064, 0.1528, 0.6064, 0.1013, 0.6665, 0.1013, 0.6624, 0.09288, 0.6624, 0.09288, 0.6665, 0.1528, 0.6066, 0.1487, 0.6066, 0.1487, 0.615, 0.1528, 0.615, 0.1099, 0.6665, 0.1099, 0.6624, 0.1015, 0.6624, 0.1015, 0.6665, 0.1528, 0.6151, 0.1487, 0.6151, 0.1487, 0.6236, 0.1528, 0.6236, 0.1185, 0.6665, 0.1185, 0.6624, 0.1101, 0.6624, 0.1101, 0.6665, 0.1528, 0.6237, 0.1487, 0.6237, 0.1487, 0.6322, 0.1528, 0.6322, 0.09594, 0.6193, 0.09594, 0.6151, 0.09557, 0.6151, 0.09557, 0.6193, 0.0954, 0.6193, 0.0954, 0.6151, 0.09503, 0.6151, 0.09503, 0.6193, 0.09701, 0.6193, 0.09701, 0.6151, 0.09664, 0.6151, 0.09664, 0.6193, 0.09648, 0.6193, 0.09648, 0.6151, 0.0961, 0.6151, 0.0961, 0.6193, 0.09379, 0.6193, 0.09379, 0.6151, 0.09342, 0.6151, 0.09342, 0.6193, 0.09326, 0.6193, 0.09326, 0.6151, 0.09288, 0.6151, 0.09288, 0.6193, 0.09487, 0.6193, 0.09487, 0.6151, 0.09449, 0.6151, 0.09449, 0.6193, 0.09433, 0.6193, 0.09433, 0.6151, 0.09396, 0.6151, 0.09396, 0.6193, 0.1002, 0.6193, 0.1002, 0.6151, 0.09986, 0.6151, 0.09986, 0.6193, 0.0997, 0.6193, 0.0997, 0.6151, 0.09932, 0.6151, 0.09932, 0.6193, 0.1013, 0.6193, 0.1013, 0.6151, 0.1009, 0.6151, 0.1009, 0.6193, 0.1008, 0.6193, 0.1008, 0.6151, 0.1004, 0.6151, 0.1004, 0.6193, 0.09809, 0.6193, 0.09809, 0.6151, 0.09771, 0.6151, 0.09771, 0.6193, 0.09755, 0.6193, 0.09755, 0.6151, 0.09718, 0.6151, 0.09718, 0.6193])
me_cube_007.materials.append(mat_material)
me_cube_007.use_remesh_fix_poles = True
me_cube_007.use_remesh_preserve_attributes = False
me_cube_007.use_mirror_vertex_groups = False
me_cube_007.update()
me_cube_008 = bpy.data.meshes.new('Cube.008')
me_cube_008.from_pydata([(-1.0, -1.0, -1.0), (-1.0, -1.0, 1.0), (-1.0, 1.0, -1.0), (-1.0, 1.0, 1.0), (1.0, -1.0, -1.0), (1.0, -1.0, 1.0), (1.0, 1.0, -1.0), (1.0, 1.0, 1.0)], [], [(0, 1, 3, 2), (2, 3, 7, 6), (6, 7, 5, 4), (4, 5, 1, 0), (2, 6, 4, 0), (7, 3, 1, 5)])
_uv = me_cube_008.uv_layers.new(name='UVMap')
_uv.uv.foreach_set('vector', [0.5253, 0.1589, 0.4747, 0.1589, 0.4747, 0.2095, 0.5253, 0.2095, 0.4727, 0.1589, 0.4221, 0.1589, 0.4221, 0.2095, 0.4727, 0.2095, 0.5253, 0.1063, 0.4747, 0.1063, 0.4747, 0.1569, 0.5253, 0.1569, 0.1043, 0.4747, 0.05363, 0.4747, 0.05363, 0.5253, 0.1043, 0.5253, 0.05163, 0.4747, 0.001001, 0.4747, 0.001001, 0.5253, 0.05163, 0.5253, 0.1043, 0.4221, 0.05363, 0.4221, 0.05363, 0.4727, 0.1043, 0.4727])
me_cube_008.materials.append(mat_material)
me_cube_008.use_remesh_fix_poles = True
me_cube_008.use_remesh_preserve_attributes = False
me_cube_008.use_mirror_vertex_groups = False
me_cube_008.update()
me_cube_009 = bpy.data.meshes.new('Cube.009')
me_cube_009.from_pydata([(-1.0, -1.0, -1.0), (-1.0, -1.0, 1.0), (-1.0, 1.0, -1.0), (-1.0, 1.0, 1.0), (1.0, -1.0, -1.0), (1.0, -1.0, 1.0), (1.0, 1.0, -1.0), (1.0, 1.0, 1.0)], [], [(0, 1, 3, 2), (2, 3, 7, 6), (6, 7, 5, 4), (4, 5, 1, 0), (2, 6, 4, 0), (7, 3, 1, 5)])
_uv = me_cube_009.uv_layers.new(name='UVMap')
_uv.uv.foreach_set('vector', [0.3674, 0.05363, 0.3168, 0.05363, 0.3168, 0.1043, 0.3674, 0.1043, 0.4201, 0.001001, 0.3694, 0.001001, 0.3694, 0.05163, 0.4201, 0.05163, 0.3674, 0.001001, 0.3168, 0.001001, 0.3168, 0.05163, 0.3674, 0.05163, 0.1043, 0.3694, 0.05363, 0.3694, 0.05363, 0.4201, 0.1043, 0.4201, 0.05163, 0.3694, 0.001001, 0.3694, 0.001001, 0.4201, 0.05163, 0.4201, 0.1043, 0.3168, 0.05363, 0.3168, 0.05363, 0.3674, 0.1043, 0.3674])
me_cube_009.materials.append(mat_material)
me_cube_009.use_remesh_fix_poles = True
me_cube_009.use_remesh_preserve_attributes = False
me_cube_009.use_mirror_vertex_groups = False
me_cube_009.update()
me_cube_010 = bpy.data.meshes.new('Cube.010')
me_cube_010.from_pydata([(-1.0, -0.3468, -1.163), (-1.0, -4.094, 1.47), (-1.0, 0.4148, -1.15), (-1.0, 4.157, 1.477), (1.0, -0.3468, -1.163), (1.0, -4.094, 1.47), (1.0, 0.4148, -1.15), (1.0, 4.157, 1.477), (-1.0, 0.04725, -1.163), (-1.0, 0.04725, 4.752), (1.0, 0.04725, -1.163), (1.0, 0.04725, 4.752), (-1.0, -2.404, 1.444), (-1.0, 2.477, 1.462), (1.0, 2.477, 1.462), (1.0, -2.404, 1.444), (1.0, 0.04725, 1.436), (-1.0, 0.04725, 1.436)], [], [(17, 9, 3, 13), (13, 3, 7, 14), (16, 11, 5, 15), (15, 5, 1, 12), (8, 10, 4, 0), (11, 9, 1, 5), (7, 3, 9, 11), (2, 6, 10, 8), (14, 7, 11, 16), (12, 1, 9, 17), (0, 12, 17, 8), (6, 14, 16, 10), (4, 15, 12, 0), (10, 16, 15, 4), (2, 13, 14, 6), (8, 17, 13, 2)])
_uv = me_cube_010.uv_layers.new(name='UVMap')
_uv.uv.foreach_set('vector', [0.3364, 0.6529, 0.3243, 0.6529, 0.3243, 0.665, 0.3364, 0.665, 0.3956, 0.6616, 0.3951, 0.6616, 0.3951, 0.6621, 0.3956, 0.6621, 0.3978, 0.5914, 0.3858, 0.5914, 0.3858, 0.6035, 0.3978, 0.6035, 0.6158, 0.5971, 0.6114, 0.5971, 0.6114, 0.6016, 0.6158, 0.6016, 0.392, 0.6616, 0.392, 0.6611, 0.3919, 0.6611, 0.3919, 0.6616, 0.6306, 0.8411, 0.6306, 0.7905, 0.5273, 0.7905, 0.5273, 0.8411, 0.8411, 0.5273, 0.7905, 0.5273, 0.7905, 0.6306, 0.8411, 0.6306, 0.3919, 0.6616, 0.3919, 0.6611, 0.3918, 0.6611, 0.3918, 0.6616, 0.3855, 0.6406, 0.3735, 0.6406, 0.3735, 0.6527, 0.3855, 0.6527, 0.3732, 0.6406, 0.3612, 0.6406, 0.3612, 0.6527, 0.3732, 0.6527, 0.3994, 0.6659, 0.4005, 0.6659, 0.4005, 0.6654, 0.3994, 0.6654, 0.401, 0.6589, 0.401, 0.6578, 0.4005, 0.6578, 0.4005, 0.6589, 0.3994, 0.6665, 0.4005, 0.6665, 0.4005, 0.6659, 0.3994, 0.6659, 0.401, 0.66, 0.401, 0.6589, 0.4005, 0.6589, 0.4005, 0.66, 0.3918, 0.667, 0.3929, 0.667, 0.3929, 0.6665, 0.3918, 0.6665, 0.401, 0.661, 0.401, 0.66, 0.4005, 0.66, 0.4005, 0.661])
me_cube_010.materials.append(mat_material)
me_cube_010.use_remesh_fix_poles = True
me_cube_010.use_remesh_preserve_attributes = False
me_cube_010.use_mirror_vertex_groups = False
me_cube_010.update()
me_cube_011 = bpy.data.meshes.new('Cube.011')
me_cube_011.from_pydata([(-1.0, -0.3468, -1.163), (-1.0, -4.094, 1.47), (-1.0, 0.4148, -1.15), (-1.0, 4.157, 1.477), (1.0, -0.3468, -1.163), (1.0, -4.094, 1.47), (1.0, 0.4148, -1.15), (1.0, 4.157, 1.477), (-1.0, 0.04725, -1.163), (-1.0, 0.04725, 4.752), (1.0, 0.04725, -1.163), (1.0, 0.04725, 4.752), (-1.0, -2.404, 1.444), (-1.0, 2.477, 1.462), (1.0, 2.477, 1.462), (1.0, -2.404, 1.444), (1.0, 0.04725, 1.436), (-1.0, 0.04725, 1.436)], [], [(17, 9, 3, 13), (13, 3, 7, 14), (16, 11, 5, 15), (15, 5, 1, 12), (8, 10, 4, 0), (11, 9, 1, 5), (7, 3, 9, 11), (2, 6, 10, 8), (14, 7, 11, 16), (12, 1, 9, 17), (0, 12, 17, 8), (6, 14, 16, 10), (4, 15, 12, 0), (10, 16, 15, 4), (2, 13, 14, 6), (8, 17, 13, 2)])
_uv = me_cube_011.uv_layers.new(name='UVMap')
_uv.uv.foreach_set('vector', [0.3855, 0.6283, 0.3735, 0.6283, 0.3735, 0.6404, 0.3855, 0.6404, 0.3956, 0.6611, 0.3951, 0.6611, 0.3951, 0.6616, 0.3956, 0.6616, 0.3855, 0.616, 0.3735, 0.616, 0.3735, 0.6281, 0.3855, 0.6281, 0.4201, 0.2642, 0.3694, 0.2642, 0.3694, 0.3148, 0.4201, 0.3148, 0.3923, 0.6616, 0.3923, 0.6611, 0.3922, 0.6611, 0.3922, 0.6616, 0.3148, 0.8937, 0.3148, 0.8431, 0.2115, 0.8431, 0.2115, 0.8937, 0.8937, 0.4221, 0.8431, 0.4221, 0.8431, 0.5253, 0.8937, 0.5253, 0.3922, 0.6616, 0.3922, 0.6611, 0.3921, 0.6611, 0.3921, 0.6616, 0.361, 0.6406, 0.3489, 0.6406, 0.3489, 0.6527, 0.361, 0.6527, 0.3487, 0.6406, 0.3366, 0.6406, 0.3366, 0.6527, 0.3487, 0.6527, 0.3961, 0.667, 0.3972, 0.667, 0.3972, 0.6665, 0.3961, 0.6665, 0.401, 0.6654, 0.401, 0.6643, 0.4005, 0.6643, 0.4005, 0.6654, 0.3972, 0.667, 0.3983, 0.667, 0.3983, 0.6665, 0.3972, 0.6665, 0.401, 0.6665, 0.401, 0.6654, 0.4005, 0.6654, 0.4005, 0.6665, 0.3983, 0.667, 0.3994, 0.667, 0.3994, 0.6665, 0.3983, 0.6665, 0.4015, 0.6589, 0.4015, 0.6578, 0.401, 0.6578, 0.401, 0.6589])
me_cube_011.materials.append(mat_material)
me_cube_011.use_remesh_fix_poles = True
me_cube_011.use_remesh_preserve_attributes = False
me_cube_011.use_mirror_vertex_groups = False
me_cube_011.update()
me_cube_012 = bpy.data.meshes.new('Cube.012')
me_cube_012.from_pydata([(-0.001035, -1.0, -0.9697), (-0.001035, -1.0, 1.0), (-0.001035, 1.0, -1.075), (-0.001035, 1.0, 1.0), (1.999, -1.0, -0.9493), (1.999, -1.0, 1.0), (1.999, 1.0, -1.075), (1.999, 1.0, 1.0), (-0.001035, -1.0, 0.1756), (-0.001035, 1.0, 0.1857), (1.999, 1.0, 0.1857), (1.999, -1.0, 0.1841), (1.899, 1.0, -1.065), (1.899, 1.0, 1.0), (1.899, -1.0, -0.9503), (1.899, -1.0, 1.0), (1.899, -1.0, 0.1837), (1.899, 1.0, 0.1857), (2.002, 1.588, 1.0), (2.06, 1.588, 1.0), (2.06, -1.588, 1.0), (2.002, -1.588, 1.0), (2.06, 1.588, 0.1857), (2.06, -1.588, 0.1841), (2.002, -1.588, 0.1837), (2.002, 1.588, 0.1857), (2.01, 1.343, 0.2713), (2.01, 1.343, -1.086), (2.01, -1.343, -0.9429), (2.01, -1.343, 0.2695), (1.876, -1.343, -0.9441), (1.876, 1.343, 0.2713), (1.876, 1.343, -1.086), (1.876, -1.343, 0.269), (1.42, -1.0, 0.05393), (1.42, -1.0, -0.5844), (1.131, -1.0, -0.5844), (1.131, -1.0, 0.05182), (1.131, 1.0, 0.05051), (1.132, 1.0, -0.5835), (1.419, 1.0, -0.5847), (1.419, 1.0, 0.05295), (1.458, -1.0, 0.09798), (1.458, -1.0, -0.6283), (1.093, -1.0, -0.6283), (1.093, -1.0, 0.09559), (1.42, -1.291, 0.05393), (1.42, -1.291, -0.5844), (1.131, -1.291, -0.5844), (1.131, -1.291, 0.05182), (1.458, -1.291, 0.09798), (1.458, -1.291, -0.6283), (1.093, -1.291, -0.6283), (1.093, -1.291, 0.09559), (1.102, 1.0, 0.08677), (1.103, 1.0, -0.6198), (1.448, 1.0, -0.6211), (1.448, 1.0, 0.08949), (1.131, 1.266, 0.05051), (1.132, 1.266, -0.5835), (1.419, 1.266, -0.5847), (1.419, 1.266, 0.05295), (1.102, 1.266, 0.08677), (1.103, 1.266, -0.6198), (1.448, 1.266, -0.6211), (1.448, 1.266, 0.08949), (1.989, 2.103, 1.0), (2.066, 2.103, 1.0), (2.066, -2.103, 1.0), (2.066, 2.103, 0.1857), (2.066, -2.103, 0.1841), (1.989, 2.103, 0.1857), (1.989, -2.103, 1.0), (1.989, -2.103, 0.1837), (0.3635, -1.0, 1.0), (0.3635, -1.0, 0.1771), (0.3635, 1.0, 1.0), (0.3635, 1.0, 0.1857), (0.0008432, -1.588, 1.0), (0.0008432, -1.588, 0.1771), (0.0008432, 1.588, 1.0), (0.0008432, 1.588, 0.1857), (-0.001035, 1.0, 0.1778), (-0.001035, 0.2882, 0.1821), (-0.001035, 1.0, 0.1099), (-0.002739, 1.588, 0.1857), (0.001035, -1.0, -0.9697), (0.001035, -1.0, 1.0), (0.001035, 1.0, -1.075), (0.001035, 1.0, 1.0), (-1.999, -1.0, -0.9493), (-1.999, -1.0, 1.0), (-1.999, 1.0, -1.075), (-1.999, 1.0, 1.0), (0.001035, -1.0, 0.1756), (0.001035, 1.0, 0.1857), (-1.999, 1.0, 0.1857), (-1.999, -1.0, 0.1841), (-1.899, 1.0, -1.065), (-1.899, 1.0, 1.0), (-1.899, -1.0, -0.9503), (-1.899, -1.0, 1.0), (-1.899, -1.0, 0.1837), (-1.899, 1.0, 0.1857), (-2.002, 1.588, 1.0), (-2.06, 1.588, 1.0), (-2.06, -1.588, 1.0), (-2.002, -1.588, 1.0), (-2.06, 1.588, 0.1857), (-2.06, -1.588, 0.1841), (-2.002, -1.588, 0.1837), (-2.002, 1.588, 0.1857), (-2.01, 1.343, 0.2713), (-2.01, 1.343, -1.086), (-2.01, -1.343, -0.9429), (-2.01, -1.343, 0.2695), (-1.876, -1.343, -0.9441), (-1.876, 1.343, 0.2713), (-1.876, 1.343, -1.086), (-1.876, -1.343, 0.269), (-1.42, -1.0, 0.05393), (-1.42, -1.0, -0.5844), (-1.131, -1.0, -0.5844), (-1.131, -1.0, 0.05182), (-1.131, 1.0, 0.05051), (-1.132, 1.0, -0.5835), (-1.419, 1.0, -0.5847), (-1.419, 1.0, 0.05295), (-1.458, -1.0, 0.09798), (-1.458, -1.0, -0.6283), (-1.093, -1.0, -0.6283), (-1.093, -1.0, 0.09559), (-1.42, -1.291, 0.05393), (-1.42, -1.291, -0.5844), (-1.131, -1.291, -0.5844), (-1.131, -1.291, 0.05182), (-1.458, -1.291, 0.09798), (-1.458, -1.291, -0.6283), (-1.093, -1.291, -0.6283), (-1.093, -1.291, 0.09559), (-1.102, 1.0, 0.08677), (-1.103, 1.0, -0.6198), (-1.448, 1.0, -0.6211), (-1.448, 1.0, 0.08949), (-1.131, 1.266, 0.05051), (-1.132, 1.266, -0.5835), (-1.419, 1.266, -0.5847), (-1.419, 1.266, 0.05295), (-1.102, 1.266, 0.08677), (-1.103, 1.266, -0.6198), (-1.448, 1.266, -0.6211), (-1.448, 1.266, 0.08949), (-1.989, 2.103, 1.0), (-2.066, 2.103, 1.0), (-2.066, -2.103, 1.0), (-2.066, 2.103, 0.1857), (-2.066, -2.103, 0.1841), (-1.989, 2.103, 0.1857), (-1.989, -2.103, 1.0), (-1.989, -2.103, 0.1837), (-0.3635, -1.0, 1.0), (-0.3635, -1.0, 0.1771), (-0.3635, 1.0, 1.0), (-0.3635, 1.0, 0.1857), (-0.0008432, -1.588, 1.0), (-0.0008432, -1.588, 0.1771), (-0.0008432, 1.588, 1.0), (-0.0008432, 1.588, 0.1857), (0.001035, 1.0, 0.1778), (0.001035, 0.2882, 0.1821), (0.001035, 1.0, 0.1099), (0.002739, 1.588, 0.1857)], [], [(8, 1, 3, 9, 83), (74, 1, 78), (76, 13, 18, 80), (12, 6, 4, 14), (76, 3, 1, 74), (14, 16, 34, 35, 36, 0), (11, 16, 33, 29), (12, 17, 31, 32), (0, 8, 83, 82, 84, 2), (2, 84, 9, 38, 39, 40, 12), (10, 11, 29, 26), (7, 13, 15, 5), (2, 12, 14, 0), (16, 11, 23, 24), (11, 10, 22, 23), (20, 21, 72, 68), (19, 20, 68, 67), (25, 18, 66, 71), (81, 80, 18, 25), (10, 17, 25, 22), (77, 9, 85, 81), (7, 5, 20, 19), (13, 7, 19, 18), (75, 16, 24, 79), (5, 15, 21, 20), (27, 26, 29, 28), (32, 31, 26, 27), (28, 29, 33, 30), (6, 12, 32, 27), (4, 6, 27, 28), (17, 10, 26, 31), (16, 14, 30, 33), (14, 4, 28, 30), (0, 36, 37, 34, 16, 75, 8), (35, 40, 39, 36), (12, 40, 41, 38, 9, 77, 17), (36, 39, 38, 37), (34, 41, 40, 35), (37, 38, 41, 34), (35, 36, 48, 47), (37, 34, 46, 49), (43, 42, 50, 51), (45, 44, 52, 53), (49, 46, 50, 53), (47, 48, 52, 51), (48, 49, 53, 52), (46, 47, 51, 50), (42, 45, 53, 50), (44, 43, 51, 52), (36, 37, 49, 48), (34, 35, 47, 46), (38, 39, 59, 58), (40, 41, 61, 60), (56, 55, 63, 64), (54, 57, 65, 62), (60, 61, 65, 64), (58, 59, 63, 62), (61, 58, 62, 65), (59, 60, 64, 63), (57, 56, 64, 65), (41, 38, 58, 61), (55, 54, 62, 63), (39, 40, 60, 59), (71, 66, 67, 69), (69, 67, 68, 70), (70, 68, 72, 73), (22, 25, 71, 69), (21, 24, 73, 72), (24, 23, 70, 73), (18, 19, 67, 66), (23, 22, 69, 70), (17, 77, 81, 25), (24, 21, 78, 79), (13, 76, 74, 15), (3, 76, 80), (15, 74, 78, 21), (82, 83, 9), (79, 8, 75), (9, 84, 82), (9, 3, 80, 81, 85), (1, 8, 79, 78), (94, 169, 95, 89, 87), (160, 164, 87), (162, 166, 104, 99), (98, 100, 90, 92), (162, 160, 87, 89), (100, 86, 122, 121, 120, 102), (97, 115, 119, 102), (98, 118, 117, 103), (86, 88, 170, 168, 169, 94), (88, 98, 126, 125, 124, 95, 170), (96, 112, 115, 97), (93, 91, 101, 99), (88, 86, 100, 98), (102, 110, 109, 97), (97, 109, 108, 96), (106, 154, 158, 107), (105, 153, 154, 106), (111, 157, 152, 104), (167, 111, 104, 166), (96, 108, 111, 103), (163, 167, 171, 95), (93, 105, 106, 91), (99, 104, 105, 93), (161, 165, 110, 102), (91, 106, 107, 101), (113, 114, 115, 112), (118, 113, 112, 117), (114, 116, 119, 115), (92, 113, 118, 98), (90, 114, 113, 92), (103, 117, 112, 96), (102, 119, 116, 100), (100, 116, 114, 90), (86, 94, 161, 102, 120, 123, 122), (121, 122, 125, 126), (98, 103, 163, 95, 124, 127, 126), (122, 123, 124, 125), (120, 121, 126, 127), (123, 120, 127, 124), (121, 133, 134, 122), (123, 135, 132, 120), (129, 137, 136, 128), (131, 139, 138, 130), (135, 139, 136, 132), (133, 137, 138, 134), (134, 138, 139, 135), (132, 136, 137, 133), (128, 136, 139, 131), (130, 138, 137, 129), (122, 134, 135, 123), (120, 132, 133, 121), (124, 144, 145, 125), (126, 146, 147, 127), (142, 150, 149, 141), (140, 148, 151, 143), (146, 150, 151, 147), (144, 148, 149, 145), (147, 151, 148, 144), (145, 149, 150, 146), (143, 151, 150, 142), (127, 147, 144, 124), (141, 149, 148, 140), (125, 145, 146, 126), (157, 155, 153, 152), (155, 156, 154, 153), (156, 159, 158, 154), (108, 155, 157, 111), (107, 158, 159, 110), (110, 159, 156, 109), (104, 152, 153, 105), (109, 156, 155, 108), (103, 111, 167, 163), (110, 165, 164, 107), (99, 101, 160, 162), (89, 166, 162), (101, 107, 164, 160), (168, 95, 169), (165, 161, 94), (95, 168, 170), (95, 171, 167, 166, 89), (87, 164, 165, 94)])
me_cube_012.polygons.foreach_set('material_index', [1, 0, 0, 0, 0, 0, 0, 0, 0, 0, 0, 0, 0, 0, 0, 0, 0, 1, 1, 0, 0, 0, 0, 0, 0, 0, 0, 0, 0, 0, 0, 0, 0, 0, 0, 0, 0, 0, 0, 2, 0, 2, 2, 2, 2, 2, 2, 2, 2, 2, 2, 0, 2, 2, 2, 2, 2, 2, 2, 2, 2, 2, 0, 1, 1, 1, 0, 1, 0, 0, 0, 0, 1, 0, 0, 0, 0, 0, 0, 1, 1, 1, 0, 0, 0, 0, 0, 0, 0, 0, 0, 0, 0, 0, 0, 0, 0, 0, 1, 1, 0, 0, 0, 0, 0, 0, 0, 0, 0, 0, 0, 0, 0, 0, 0, 0, 0, 0, 0, 0, 2, 0, 2, 2, 2, 2, 2, 2, 2, 2, 2, 2, 0, 2, 2, 2, 2, 2, 2, 2, 2, 2, 2, 0, 1, 1, 1, 0, 1, 0, 0, 0, 0, 1, 0, 0, 0, 0, 0, 0, 1, 1])
_uv = me_cube_012.uv_layers.new(name='UVMap')
_uv.uv.foreach_set('vector', [0.5779, 0.1063, 0.5779, 0.1569, 0.5536, 0.1569, 0.5536, 0.1069, 0.5623, 0.1067, 0.5546, 0.999, 0.5648, 0.999, 0.5648, 0.9888, 0.5516, 0.1569, 0.5516, 0.1063, 0.5273, 0.1063, 0.5273, 0.1569, 0.1832, 0.2115, 0.1786, 0.2115, 0.1786, 0.2622, 0.1832, 0.2622, 0.2885, 0.2642, 0.2773, 0.2642, 0.2773, 0.3148, 0.2885, 0.3148, 0.6067, 0.5987, 0.6056, 0.5987, 0.6058, 0.5982, 0.6063, 0.5982, 0.6063, 0.5978, 0.6067, 0.5965, 0.01216, 0.06679, 0.00758, 0.06679, 0.00758, 0.07795, 0.01216, 0.07795, 0.2753, 0.3148, 0.2753, 0.2642, 0.2642, 0.2642, 0.2642, 0.3148, 0.3168, 0.3106, 0.3168, 0.2644, 0.3494, 0.2642, 0.3674, 0.2643, 0.3674, 0.2671, 0.3674, 0.3148, 0.5976, 0.6011, 0.5976, 0.6031, 0.5976, 0.6032, 0.5963, 0.603, 0.5963, 0.6019, 0.596, 0.6019, 0.5954, 0.6011, 0.3148, 0.3148, 0.3148, 0.2642, 0.3036, 0.2642, 0.3036, 0.3148, 0.1766, 0.2115, 0.1721, 0.2115, 0.1721, 0.2622, 0.1766, 0.2622, 0.3674, 0.2115, 0.3168, 0.2115, 0.3168, 0.2622, 0.3674, 0.2622, 0.3376, 0.5871, 0.3372, 0.5871, 0.3372, 0.5881, 0.3376, 0.5881, 0.3877, 0.6672, 0.3967, 0.6672, 0.3967, 0.6662, 0.3877, 0.6662, 0.02531, 0.06679, 0.02074, 0.06679, 0.02074, 0.07795, 0.02531, 0.07795, 0.9858, 0.8411, 0.9858, 0.7378, 0.9747, 0.7378, 0.9747, 0.8411, 0.4464, 0.1306, 0.4464, 0.1063, 0.4352, 0.1063, 0.4352, 0.1306, 0.3853, 0.5948, 0.3843, 0.5948, 0.3843, 0.5969, 0.3853, 0.5969, 0.3388, 0.5871, 0.3384, 0.5871, 0.3384, 0.5881, 0.3388, 0.5881, 0.4185, 0.6643, 0.4185, 0.6639, 0.4163, 0.6639, 0.4163, 0.6643, 0.9858, 0.7358, 0.9858, 0.6326, 0.9747, 0.6326, 0.9747, 0.7358, 0.0911, 0.07995, 0.08653, 0.07995, 0.08653, 0.0911, 0.0911, 0.0911, 0.3875, 0.5995, 0.3875, 0.5951, 0.3854, 0.5951, 0.3854, 0.5995, 0.08453, 0.07995, 0.07995, 0.07995, 0.07995, 0.0911, 0.08453, 0.0911, 0.5886, 0.6327, 0.5886, 0.6305, 0.5841, 0.6305, 0.5841, 0.6327, 0.5857, 0.6055, 0.5857, 0.6033, 0.5855, 0.6033, 0.5855, 0.6055, 0.5801, 0.593, 0.5801, 0.592, 0.5799, 0.592, 0.5799, 0.593, 0.1043, 0.07995, 0.09969, 0.07995, 0.09969, 0.0911, 0.1043, 0.0911, 0.3016, 0.3148, 0.3016, 0.2642, 0.2905, 0.2642, 0.2905, 0.3148, 0.09768, 0.07995, 0.09311, 0.07995, 0.09311, 0.0911, 0.09768, 0.0911, 0.4332, 0.1306, 0.4332, 0.1063, 0.4221, 0.1063, 0.4221, 0.1306, 0.0911, 0.09311, 0.08653, 0.09311, 0.08653, 0.1043, 0.0911, 0.1043, 0.6022, 0.601, 0.6026, 0.5997, 0.6032, 0.5997, 0.6032, 0.5993, 0.6033, 0.5988, 0.6033, 0.6006, 0.6033, 0.601, 0.3183, 0.5732, 0.3183, 0.5715, 0.3182, 0.5715, 0.3182, 0.5732, 0.5909, 0.61, 0.5917, 0.6095, 0.5929, 0.6095, 0.5929, 0.6092, 0.5931, 0.6079, 0.5931, 0.6083, 0.5931, 0.61, 0.3353, 0.5696, 0.3353, 0.5679, 0.3344, 0.5679, 0.3344, 0.5696, 0.3344, 0.5696, 0.3344, 0.5679, 0.3335, 0.5679, 0.3335, 0.5696, 0.319, 0.5732, 0.319, 0.5715, 0.3189, 0.5715, 0.3189, 0.5732, 0.3459, 0.595, 0.3457, 0.595, 0.3457, 0.5951, 0.3459, 0.5951, 0.3141, 0.5645, 0.3139, 0.5645, 0.3139, 0.5647, 0.3141, 0.5647, 0.3138, 0.5633, 0.3138, 0.5625, 0.3137, 0.5625, 0.3137, 0.5633, 0.3145, 0.5633, 0.3145, 0.5625, 0.3144, 0.5625, 0.3144, 0.5633, 0.3165, 0.566, 0.3165, 0.5656, 0.3164, 0.5656, 0.3164, 0.566, 0.3172, 0.566, 0.3172, 0.5656, 0.3171, 0.5656, 0.3171, 0.566, 0.3143, 0.5633, 0.3143, 0.5625, 0.3141, 0.5625, 0.3141, 0.5633, 0.3168, 0.5642, 0.3168, 0.5634, 0.3166, 0.5634, 0.3166, 0.5642, 0.317, 0.566, 0.317, 0.5656, 0.3168, 0.5656, 0.3168, 0.566, 0.3159, 0.5656, 0.3159, 0.5652, 0.3157, 0.5652, 0.3157, 0.5656, 0.3165, 0.5642, 0.3165, 0.5634, 0.3164, 0.5634, 0.3164, 0.5642, 0.3172, 0.5642, 0.3172, 0.5634, 0.3171, 0.5634, 0.3171, 0.5642, 0.317, 0.5642, 0.317, 0.5634, 0.3168, 0.5634, 0.3168, 0.5642, 0.3159, 0.5642, 0.3159, 0.5634, 0.3157, 0.5634, 0.3157, 0.5642, 0.3156, 0.5656, 0.3156, 0.5652, 0.3155, 0.5652, 0.3155, 0.5656, 0.3163, 0.5656, 0.3163, 0.5652, 0.3162, 0.5652, 0.3162, 0.5656, 0.3156, 0.5642, 0.3156, 0.5634, 0.3155, 0.5634, 0.3155, 0.5642, 0.3163, 0.5642, 0.3163, 0.5634, 0.3162, 0.5634, 0.3162, 0.5642, 0.3161, 0.5656, 0.3161, 0.5652, 0.3159, 0.5652, 0.3159, 0.5656, 0.3159, 0.566, 0.3159, 0.5656, 0.3157, 0.5656, 0.3157, 0.566, 0.3161, 0.5642, 0.3161, 0.5634, 0.3159, 0.5634, 0.3159, 0.5642, 0.3138, 0.5645, 0.3137, 0.5645, 0.3137, 0.5647, 0.3138, 0.5647, 0.3168, 0.5633, 0.3168, 0.5625, 0.3166, 0.5625, 0.3166, 0.5633, 0.3141, 0.5643, 0.3139, 0.5643, 0.3139, 0.5644, 0.3141, 0.5644, 0.3631, 0.5913, 0.3631, 0.5903, 0.3629, 0.5903, 0.3629, 0.5913, 0.401, 0.5992, 0.4, 0.5992, 0.4, 0.6036, 0.401, 0.6036, 0.3462, 0.5835, 0.3462, 0.5814, 0.3458, 0.5814, 0.3458, 0.5835, 0.3422, 0.5894, 0.3418, 0.5894, 0.3418, 0.5904, 0.3422, 0.5904, 0.4727, 0.1306, 0.4727, 0.1063, 0.4615, 0.1063, 0.4615, 0.1306, 0.3439, 0.5894, 0.3435, 0.5894, 0.3435, 0.5904, 0.3439, 0.5904, 0.07137, 0.09311, 0.06679, 0.09311, 0.06679, 0.1043, 0.07137, 0.1043, 0.3168, 0.9858, 0.4201, 0.9858, 0.4201, 0.9747, 0.3168, 0.9747, 0.3417, 0.595, 0.3417, 0.5906, 0.3395, 0.5906, 0.3395, 0.595, 0.3394, 0.5906, 0.3372, 0.5906, 0.3372, 0.595, 0.3394, 0.595, 0.2622, 0.3694, 0.2115, 0.3694, 0.2115, 0.4201, 0.2622, 0.4201, 0.5779, 0.999, 0.5678, 0.999, 0.5779, 0.9888, 0.1043, 0.1569, 0.1043, 0.1063, 0.07995, 0.1063, 0.07995, 0.1569, 0.04148, 0.07795, 0.04505, 0.05463, 0.04505, 0.07795, 0.3841, 0.6663, 0.3841, 0.6672, 0.3832, 0.6672, 0.01874, 0.05463, 0.01516, 0.05821, 0.01874, 0.05821, 0.4484, 0.1306, 0.4484, 0.1063, 0.4595, 0.1063, 0.4595, 0.1306, 0.4595, 0.1306, 0.4464, 0.1569, 0.4464, 0.1326, 0.4352, 0.1326, 0.4352, 0.1569, 0.05363, 0.1569, 0.05383, 0.1243, 0.05393, 0.1063, 0.07795, 0.1063, 0.07795, 0.1569, 0.5638, 0.9878, 0.5536, 0.998, 0.5536, 0.9878, 0.05163, 0.1589, 0.02732, 0.1589, 0.02732, 0.2095, 0.05163, 0.2095, 0.1503, 0.3148, 0.1503, 0.2642, 0.1457, 0.2642, 0.1457, 0.3148, 0.2358, 0.3148, 0.2358, 0.2642, 0.2247, 0.2642, 0.2247, 0.3148, 0.5806, 0.5988, 0.5806, 0.601, 0.5803, 0.5997, 0.5803, 0.5994, 0.5797, 0.5993, 0.5796, 0.5988, 0.0911, 0.06479, 0.0911, 0.05363, 0.08653, 0.05363, 0.08653, 0.06479, 0.2227, 0.2642, 0.2115, 0.2642, 0.2115, 0.3148, 0.2227, 0.3148, 0.2642, 0.321, 0.3148, 0.3168, 0.3148, 0.3645, 0.3148, 0.3672, 0.2968, 0.3674, 0.2642, 0.3672, 0.5908, 0.6078, 0.5886, 0.6078, 0.5892, 0.6069, 0.5895, 0.6069, 0.5895, 0.6058, 0.5908, 0.6056, 0.5908, 0.6057, 0.2622, 0.2642, 0.251, 0.2642, 0.251, 0.3148, 0.2622, 0.3148, 0.1174, 0.3148, 0.1174, 0.2642, 0.1128, 0.2642, 0.1128, 0.3148, 0.4201, 0.1589, 0.3694, 0.1589, 0.3694, 0.2095, 0.4201, 0.2095, 0.3445, 0.5869, 0.3445, 0.586, 0.3441, 0.586, 0.3441, 0.5869, 0.423, 0.6181, 0.4221, 0.6181, 0.4221, 0.6271, 0.423, 0.6271, 0.1043, 0.06479, 0.1043, 0.05363, 0.09969, 0.05363, 0.09969, 0.06479, 0.3148, 0.9858, 0.3148, 0.9747, 0.2115, 0.9747, 0.2115, 0.9858, 0.4332, 0.1326, 0.4221, 0.1326, 0.4221, 0.1569, 0.4332, 0.1569, 0.364, 0.5992, 0.364, 0.597, 0.3629, 0.597, 0.3629, 0.5992, 0.3457, 0.5869, 0.3457, 0.586, 0.3453, 0.586, 0.3453, 0.5869, 0.3457, 0.5835, 0.3457, 0.5814, 0.3453, 0.5814, 0.3453, 0.5835, 0.9858, 0.3168, 0.9747, 0.3168, 0.9747, 0.4201, 0.9858, 0.4201, 0.0911, 0.07795, 0.0911, 0.06679, 0.08653, 0.06679, 0.08653, 0.07795, 0.3439, 0.5951, 0.3418, 0.5951, 0.3418, 0.5995, 0.3439, 0.5995, 0.08453, 0.07795, 0.08453, 0.06679, 0.07995, 0.06679, 0.07995, 0.07795, 0.6022, 0.6327, 0.6067, 0.6327, 0.6067, 0.6305, 0.6022, 0.6305, 0.5843, 0.6033, 0.5841, 0.6033, 0.5841, 0.6055, 0.5843, 0.6055, 0.5823, 0.592, 0.5821, 0.592, 0.5821, 0.593, 0.5823, 0.593, 0.1043, 0.07795, 0.1043, 0.06679, 0.09969, 0.06679, 0.09969, 0.07795, 0.249, 0.2642, 0.2378, 0.2642, 0.2378, 0.3148, 0.249, 0.3148, 0.09768, 0.07795, 0.09768, 0.06679, 0.09311, 0.06679, 0.09311, 0.07795, 0.4727, 0.1326, 0.4615, 0.1326, 0.4615, 0.1569, 0.4727, 0.1569, 0.06479, 0.06479, 0.06479, 0.05363, 0.06021, 0.05363, 0.06021, 0.06479, 0.5852, 0.592, 0.5863, 0.592, 0.5863, 0.5924, 0.5863, 0.5942, 0.5862, 0.5936, 0.5862, 0.5933, 0.5856, 0.5933, 0.3181, 0.5715, 0.318, 0.5715, 0.318, 0.5732, 0.3181, 0.5732, 0.5954, 0.5988, 0.5954, 0.601, 0.5936, 0.601, 0.5932, 0.601, 0.5945, 0.6007, 0.5948, 0.6007, 0.5948, 0.5996, 0.3181, 0.5625, 0.3173, 0.5625, 0.3173, 0.5642, 0.3181, 0.5642, 0.3208, 0.5625, 0.32, 0.5625, 0.32, 0.5642, 0.3208, 0.5642, 0.3179, 0.5715, 0.3177, 0.5715, 0.3177, 0.5732, 0.3179, 0.5732, 0.3138, 0.5643, 0.3137, 0.5643, 0.3137, 0.5644, 0.3138, 0.5644, 0.3145, 0.5645, 0.3144, 0.5645, 0.3144, 0.5647, 0.3145, 0.5647, 0.3156, 0.5625, 0.3155, 0.5625, 0.3155, 0.5633, 0.3156, 0.5633, 0.3163, 0.5625, 0.3162, 0.5625, 0.3162, 0.5633, 0.3163, 0.5633, 0.3156, 0.5643, 0.3155, 0.5643, 0.3155, 0.5647, 0.3156, 0.5647, 0.3163, 0.5643, 0.3162, 0.5643, 0.3162, 0.5647, 0.3163, 0.5647, 0.3161, 0.5625, 0.3159, 0.5625, 0.3159, 0.5633, 0.3161, 0.5633, 0.315, 0.5652, 0.3148, 0.5652, 0.3148, 0.566, 0.315, 0.566, 0.3161, 0.5643, 0.3159, 0.5643, 0.3159, 0.5647, 0.3161, 0.5647, 0.3159, 0.5647, 0.3157, 0.5647, 0.3157, 0.5651, 0.3159, 0.5651, 0.3147, 0.5652, 0.3146, 0.5652, 0.3146, 0.566, 0.3147, 0.566, 0.3154, 0.5652, 0.3153, 0.5652, 0.3153, 0.566, 0.3154, 0.566, 0.3152, 0.5652, 0.315, 0.5652, 0.315, 0.566, 0.3152, 0.566, 0.3141, 0.5652, 0.3139, 0.5652, 0.3139, 0.566, 0.3141, 0.566, 0.3156, 0.5647, 0.3155, 0.5647, 0.3155, 0.5651, 0.3156, 0.5651, 0.3163, 0.5647, 0.3162, 0.5647, 0.3162, 0.5651, 0.3163, 0.5651, 0.3138, 0.5652, 0.3137, 0.5652, 0.3137, 0.566, 0.3138, 0.566, 0.3145, 0.5652, 0.3144, 0.5652, 0.3144, 0.566, 0.3145, 0.566, 0.3161, 0.5647, 0.3159, 0.5647, 0.3159, 0.5651, 0.3161, 0.5651, 0.333, 0.5959, 0.3328, 0.5959, 0.3328, 0.5962, 0.333, 0.5962, 0.3143, 0.5652, 0.3141, 0.5652, 0.3141, 0.566, 0.3143, 0.566, 0.3143, 0.5645, 0.3141, 0.5645, 0.3141, 0.5647, 0.3143, 0.5647, 0.315, 0.5643, 0.3148, 0.5643, 0.3148, 0.5651, 0.315, 0.5651, 0.3145, 0.5643, 0.3144, 0.5643, 0.3144, 0.5644, 0.3145, 0.5644, 0.3609, 0.5925, 0.3607, 0.5925, 0.3607, 0.5935, 0.3609, 0.5935, 0.401, 0.6081, 0.401, 0.6037, 0.4, 0.6037, 0.4, 0.6081, 0.3417, 0.586, 0.3413, 0.586, 0.3413, 0.5881, 0.3417, 0.5881, 0.3858, 0.6672, 0.3858, 0.6662, 0.3854, 0.6662, 0.3854, 0.6672, 0.4595, 0.1326, 0.4484, 0.1326, 0.4484, 0.1569, 0.4595, 0.1569, 0.3601, 0.6123, 0.3601, 0.606, 0.3576, 0.606, 0.3576, 0.6123, 0.5714, 0.9858, 0.5714, 0.9747, 0.5668, 0.9747, 0.5668, 0.9858, 0.4058, 0.666, 0.4058, 0.6651, 0.3968, 0.6651, 0.3968, 0.666, 0.3531, 0.5814, 0.351, 0.5814, 0.351, 0.5858, 0.3531, 0.5858, 0.3508, 0.5904, 0.3508, 0.586, 0.3487, 0.586, 0.3487, 0.5904, 0.4201, 0.1063, 0.3694, 0.1063, 0.3694, 0.1569, 0.4201, 0.1569, 0.5668, 0.9878, 0.5668, 0.998, 0.5769, 0.9878, 0.1306, 0.05363, 0.1063, 0.05363, 0.1063, 0.1043, 0.1306, 0.1043, 0.04405, 0.05363, 0.04047, 0.05363, 0.04047, 0.07695, 0.3831, 0.6671, 0.384, 0.6662, 0.3831, 0.6662, 0.01773, 0.05363, 0.01416, 0.05363, 0.01416, 0.05721, 0.4878, 0.05363, 0.499, 0.05363, 0.499, 0.05363, 0.499, 0.07795, 0.4878, 0.07795, 0.4858, 0.05363, 0.4747, 0.05363, 0.4747, 0.07795, 0.4858, 0.07795])
me_cube_012.materials.append(mat_material)
me_cube_012.materials.append(mat_material)
me_cube_012.materials.append(mat_material)
me_cube_012.use_remesh_fix_poles = True
me_cube_012.use_remesh_preserve_attributes = False
me_cube_012.use_mirror_vertex_groups = False
me_cube_012.update()

# ---- objects
ob_cube = bpy.data.objects.new('Cube', me_cube_001)
ob_cube_001 = bpy.data.objects.new('Cube.001', me_cube_003)
ob_cube_002 = bpy.data.objects.new('Cube.002', me_cube_007)
ob_cube_003 = bpy.data.objects.new('Cube.003', me_cube_008)
ob_cube_004 = bpy.data.objects.new('Cube.004', me_cube_009)
ob_cube_005 = bpy.data.objects.new('Cube.005', me_cube_010)
ob_cube_006 = bpy.data.objects.new('Cube.006', me_cube_011)
ob_cube_007 = bpy.data.objects.new('Cube.007', me_cube_012)

# ---- transforms, parenting, visibility, modifiers, constraints
ob_cube.location = (-17.85, 0.0, 1.991)
ob_cube.scale = (1.326, 1.326, 2.207)
ob_cube.lineart.crease_threshold = 0.0
ob_cube_001.location = (2.615, -2.912, 16.89)
ob_cube_001.rotation_euler = (0.5777, 1.213e-16, 3.603e-17)
ob_cube_001.scale = (22.91, 3.296, 0.1836)
ob_cube_001.lineart.crease_threshold = 0.0
ob_cube_002.location = (2.615, 2.952, 16.86)
ob_cube_002.rotation_euler = (0.5777, 1.213e-16, 3.142)
ob_cube_002.scale = (22.91, 3.296, 0.1836)
ob_cube_002.lineart.crease_threshold = 0.0
ob_cube_003.location = (2.567, -2.755, 16.14)
ob_cube_003.rotation_euler = (0.6341, 1.315e-16, 4.316e-17)
ob_cube_003.scale = (21.61, 0.477, 0.2911)
ob_cube_003.lineart.crease_threshold = 0.0
ob_cube_004.location = (2.567, 2.674, 16.14)
ob_cube_004.rotation_euler = (0.6341, 1.315e-16, 3.142)
ob_cube_004.scale = (21.52, 0.477, 0.2911)
ob_cube_004.lineart.crease_threshold = 0.0
ob_cube_005.location = (24.15, -0.03752, 13.84)
ob_cube_005.scale = (0.1357, 1.0, 1.0)
ob_cube_005.lineart.crease_threshold = 0.0
ob_cube_006.location = (-19.06, -0.03752, 13.84)
ob_cube_006.scale = (0.1357, 1.0, 1.0)
ob_cube_006.lineart.crease_threshold = 0.0
ob_cube_007.location = (2.316, -4.394, 7.441)
ob_cube_007.scale = (10.35, 0.5288, -7.752)
ob_cube_007.lineart.crease_threshold = 0.0

# ---- collection membership
col_collection.objects.link(ob_cube)
col_collection.objects.link(ob_cube_001)
col_collection.objects.link(ob_cube_002)
col_collection.objects.link(ob_cube_003)
col_collection.objects.link(ob_cube_004)
col_collection.objects.link(ob_cube_005)
col_collection.objects.link(ob_cube_006)
col_collection.objects.link(ob_cube_007)

# ---- scene / render settings (as saved in the file)
scene.frame_start = 1; scene.frame_end = 250; scene.frame_set(1)
scene.render.engine = 'BLENDER_EEVEE_NEXT'
scene.cycles.use_denoising = False
scene.cycles.samples = 128
scene.cycles.sampling_pattern = 'TABULATED_SOBOL'
scene.cycles.use_adaptive_sampling = False
scene.cycles.use_light_tree = False
scene.view_settings.view_transform = 'Filmic'
bpy.context.view_layer.update()

# ---- added for rendering (the .blend has no active camera and no usable light): camera, sun
cam_auto = bpy.data.cameras.new('AutoCamera')
cam_auto.lens = 50.0
cam_auto.sensor_width = 36.0
cam_auto.clip_end = 1000.0
ob_auto_camera = bpy.data.objects.new('AutoCamera', cam_auto)
scene.collection.objects.link(ob_auto_camera)
ob_auto_camera.location = (49.9134, -56.7379, 47.2398)
ob_auto_camera.rotation_euler = (1.09748, -7.21219e-08, 0.694738)
scene.camera = ob_auto_camera
light_auto_sun = bpy.data.lights.new('AutoSun', 'SUN')
light_auto_sun.energy = 3.0
light_auto_sun.angle = 0.0523599
ob_auto_sun = bpy.data.objects.new('AutoSun', light_auto_sun)
scene.collection.objects.link(ob_auto_sun)
ob_auto_sun.rotation_euler = (0.872665, 0.174533, 0.523599)
bpy.context.view_layer.update()
